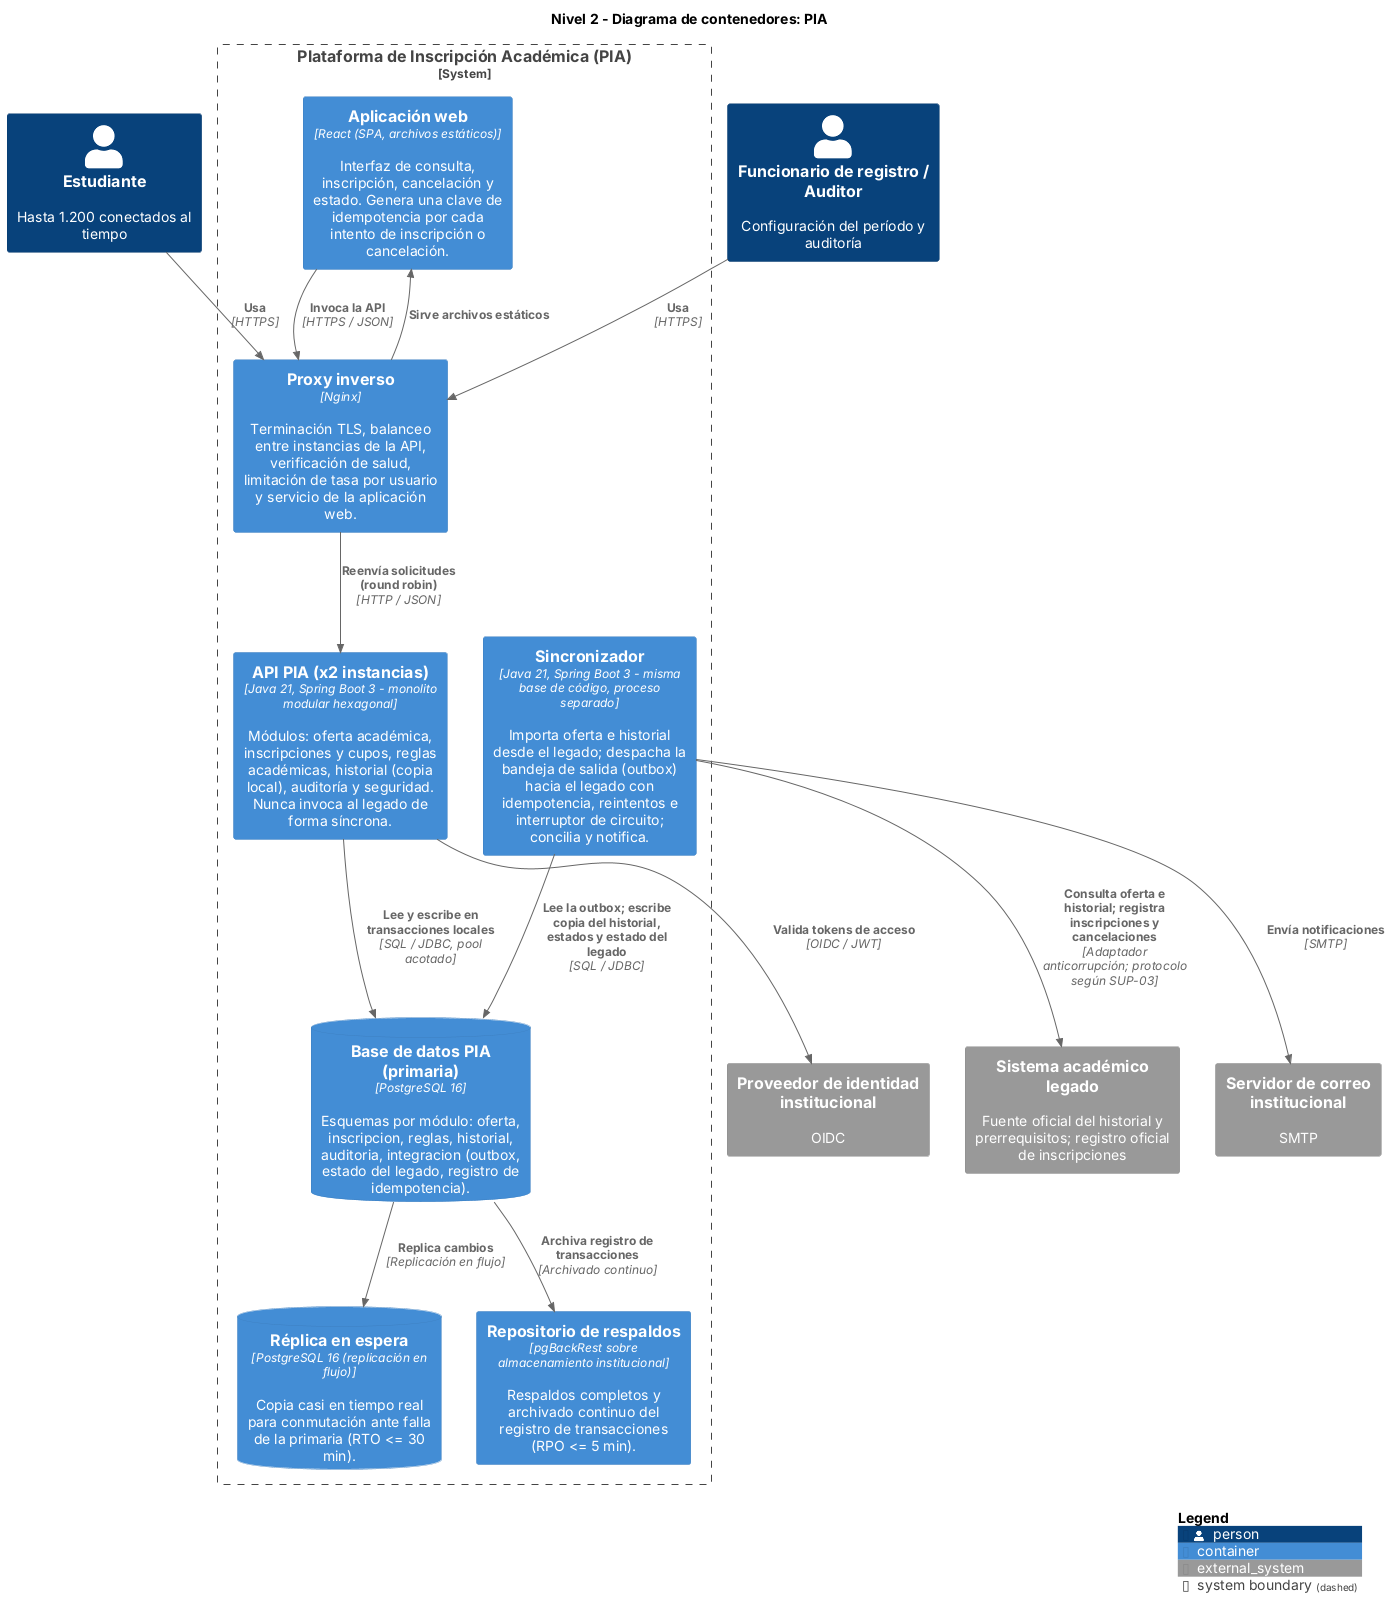

The diagram above was rendered by PlantUML. Its source (embedded in the PNG):
@startuml c4-nivel2-contenedores
!include <C4/C4_Container>
LAYOUT_TOP_DOWN()
title Nivel 2 - Diagrama de contenedores: PIA

Person(estudiante, "Estudiante", "Hasta 1.200 conectados al tiempo")
Person(registro, "Funcionario de registro / Auditor", "Configuración del período y auditoría")

System_Boundary(pia, "Plataforma de Inscripción Académica (PIA)") {
  Container(spa, "Aplicación web", "React (SPA, archivos estáticos)", "Interfaz de consulta, inscripción, cancelación y estado. Genera una clave de idempotencia por cada intento de inscripción o cancelación.")
  Container(proxy, "Proxy inverso", "Nginx", "Terminación TLS, balanceo entre instancias de la API, verificación de salud, limitación de tasa por usuario y servicio de la aplicación web.")
  Container(api, "API PIA (x2 instancias)", "Java 21, Spring Boot 3 - monolito modular hexagonal", "Módulos: oferta académica, inscripciones y cupos, reglas académicas, historial (copia local), auditoría y seguridad. Nunca invoca al legado de forma síncrona.")
  Container(sync, "Sincronizador", "Java 21, Spring Boot 3 - misma base de código, proceso separado", "Importa oferta e historial desde el legado; despacha la bandeja de salida (outbox) hacia el legado con idempotencia, reintentos e interruptor de circuito; concilia y notifica.")
  ContainerDb(db, "Base de datos PIA (primaria)", "PostgreSQL 16", "Esquemas por módulo: oferta, inscripcion, reglas, historial, auditoria, integracion (outbox, estado del legado, registro de idempotencia).")
  ContainerDb(replica, "Réplica en espera", "PostgreSQL 16 (replicación en flujo)", "Copia casi en tiempo real para conmutación ante falla de la primaria (RTO <= 30 min).")
  Container(backup, "Repositorio de respaldos", "pgBackRest sobre almacenamiento institucional", "Respaldos completos y archivado continuo del registro de transacciones (RPO <= 5 min).")
}

System_Ext(legado, "Sistema académico legado", "Fuente oficial del historial y prerrequisitos; registro oficial de inscripciones")
System_Ext(idp, "Proveedor de identidad institucional", "OIDC")
System_Ext(correo, "Servidor de correo institucional", "SMTP")

Rel(estudiante, proxy, "Usa", "HTTPS")
Rel(registro, proxy, "Usa", "HTTPS")
Rel(proxy, spa, "Sirve archivos estáticos")
Rel(spa, proxy, "Invoca la API", "HTTPS / JSON")
Rel(proxy, api, "Reenvía solicitudes (round robin)", "HTTP / JSON")
Rel(api, idp, "Valida tokens de acceso", "OIDC / JWT")
Rel(api, db, "Lee y escribe en transacciones locales", "SQL / JDBC, pool acotado")
Rel(sync, db, "Lee la outbox; escribe copia del historial, estados y estado del legado", "SQL / JDBC")
Rel(sync, legado, "Consulta oferta e historial; registra inscripciones y cancelaciones", "Adaptador anticorrupción; protocolo según SUP-03")
Rel(sync, correo, "Envía notificaciones", "SMTP")
Rel(db, replica, "Replica cambios", "Replicación en flujo")
Rel(db, backup, "Archiva registro de transacciones", "Archivado continuo")

SHOW_LEGEND()
@enduml